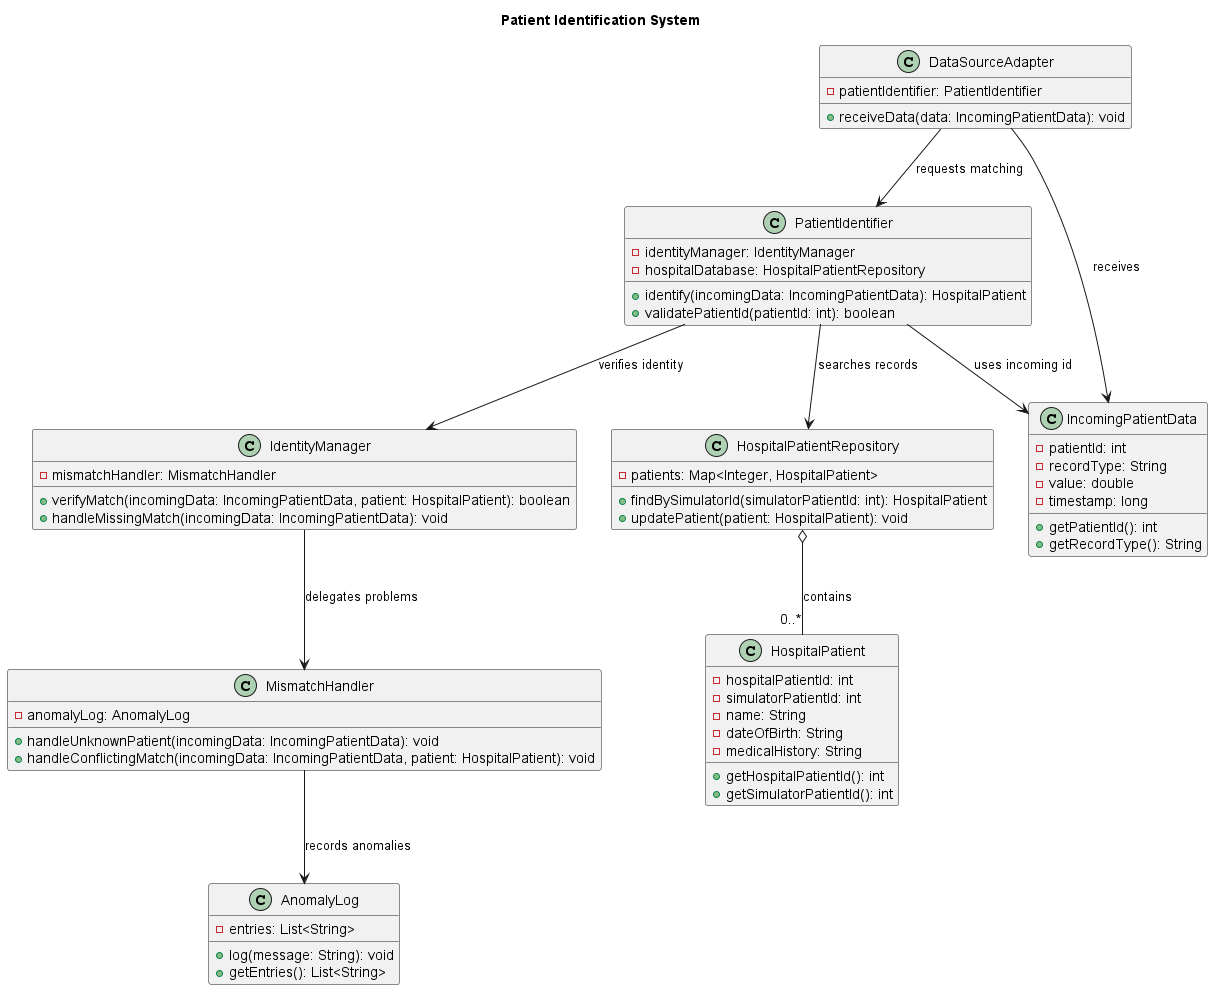

The diagram above was rendered by PlantUML. Its source (embedded in the PNG):
@startuml
title Patient Identification System

class PatientIdentifier {
  - identityManager: IdentityManager
  - hospitalDatabase: HospitalPatientRepository
  + identify(incomingData: IncomingPatientData): HospitalPatient
  + validatePatientId(patientId: int): boolean
}

class IdentityManager {
  - mismatchHandler: MismatchHandler
  + verifyMatch(incomingData: IncomingPatientData, patient: HospitalPatient): boolean
  + handleMissingMatch(incomingData: IncomingPatientData): void
}

class HospitalPatient {
  - hospitalPatientId: int
  - simulatorPatientId: int
  - name: String
  - dateOfBirth: String
  - medicalHistory: String
  + getHospitalPatientId(): int
  + getSimulatorPatientId(): int
}

class HospitalPatientRepository {
  - patients: Map<Integer, HospitalPatient>
  + findBySimulatorId(simulatorPatientId: int): HospitalPatient
  + updatePatient(patient: HospitalPatient): void
}

class IncomingPatientData {
  - patientId: int
  - recordType: String
  - value: double
  - timestamp: long
  + getPatientId(): int
  + getRecordType(): String
}

class MismatchHandler {
  - anomalyLog: AnomalyLog
  + handleUnknownPatient(incomingData: IncomingPatientData): void
  + handleConflictingMatch(incomingData: IncomingPatientData, patient: HospitalPatient): void
}

class AnomalyLog {
  - entries: List<String>
  + log(message: String): void
  + getEntries(): List<String>
}

class DataSourceAdapter {
  - patientIdentifier: PatientIdentifier
  + receiveData(data: IncomingPatientData): void
}

PatientIdentifier --> IdentityManager : verifies identity
PatientIdentifier --> HospitalPatientRepository : searches records
HospitalPatientRepository o-- "0..*" HospitalPatient : contains
IdentityManager --> MismatchHandler : delegates problems
MismatchHandler --> AnomalyLog : records anomalies
PatientIdentifier --> IncomingPatientData : uses incoming id
DataSourceAdapter --> PatientIdentifier : requests matching
DataSourceAdapter --> IncomingPatientData : receives

@enduml